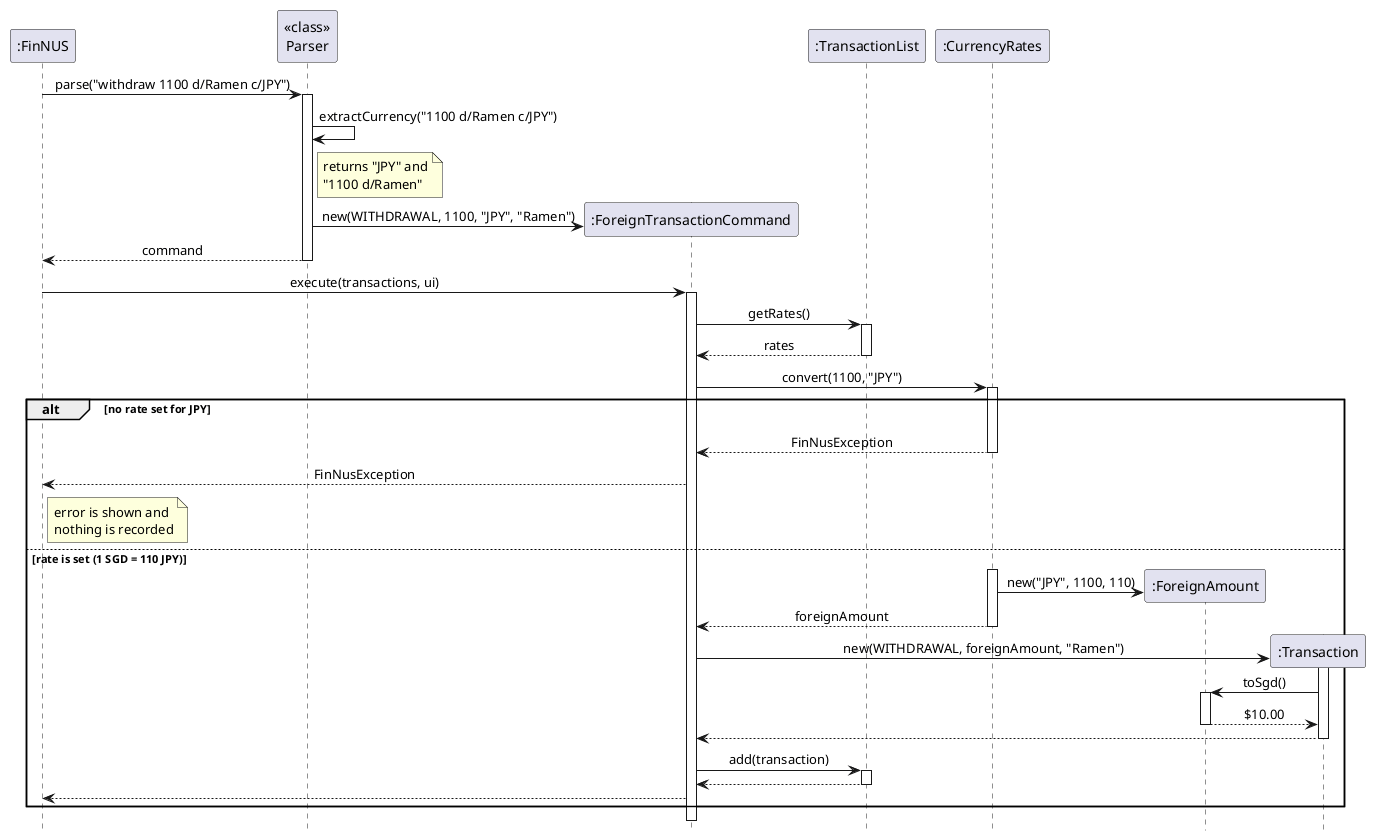

The diagram above was rendered by PlantUML. Its source (embedded in the PNG):
@startuml
' Sequence diagram for "withdraw 1100 d/Ramen c/JPY".
' Logging, console input/output and argument validation are left out to focus on the objects involved.
hide footbox
skinparam shadowing false
skinparam sequenceMessageAlign center

participant ":FinNUS" as FinNUS
participant "<<class>>\nParser" as Parser
participant ":ForeignTransactionCommand" as Command
participant ":TransactionList" as TransactionList
participant ":CurrencyRates" as CurrencyRates
participant ":ForeignAmount" as ForeignAmount
participant ":Transaction" as Transaction

FinNUS -> Parser : parse("withdraw 1100 d/Ramen c/JPY")
activate Parser
Parser -> Parser : extractCurrency("1100 d/Ramen c/JPY")
note right of Parser : returns "JPY" and\n"1100 d/Ramen"
create Command
Parser -> Command : new(WITHDRAWAL, 1100, "JPY", "Ramen")
Parser --> FinNUS : command
deactivate Parser

FinNUS -> Command : execute(transactions, ui)
activate Command
Command -> TransactionList : getRates()
activate TransactionList
TransactionList --> Command : rates
deactivate TransactionList

Command -> CurrencyRates : convert(1100, "JPY")
activate CurrencyRates

alt no rate set for JPY
    CurrencyRates --> Command : FinNusException
    deactivate CurrencyRates
    Command --> FinNUS : FinNusException
    note right of FinNUS : error is shown and\nnothing is recorded
else rate is set (1 SGD = 110 JPY)
    activate CurrencyRates
    create ForeignAmount
    CurrencyRates -> ForeignAmount : new("JPY", 1100, 110)
    CurrencyRates --> Command : foreignAmount
    deactivate CurrencyRates

    create Transaction
    Command -> Transaction : new(WITHDRAWAL, foreignAmount, "Ramen")
    activate Transaction
    Transaction -> ForeignAmount : toSgd()
    activate ForeignAmount
    ForeignAmount --> Transaction : $10.00
    deactivate ForeignAmount
    Transaction --> Command
    deactivate Transaction

    Command -> TransactionList : add(transaction)
    activate TransactionList
    TransactionList --> Command
    deactivate TransactionList
    Command --> FinNUS
end
deactivate Command
@enduml